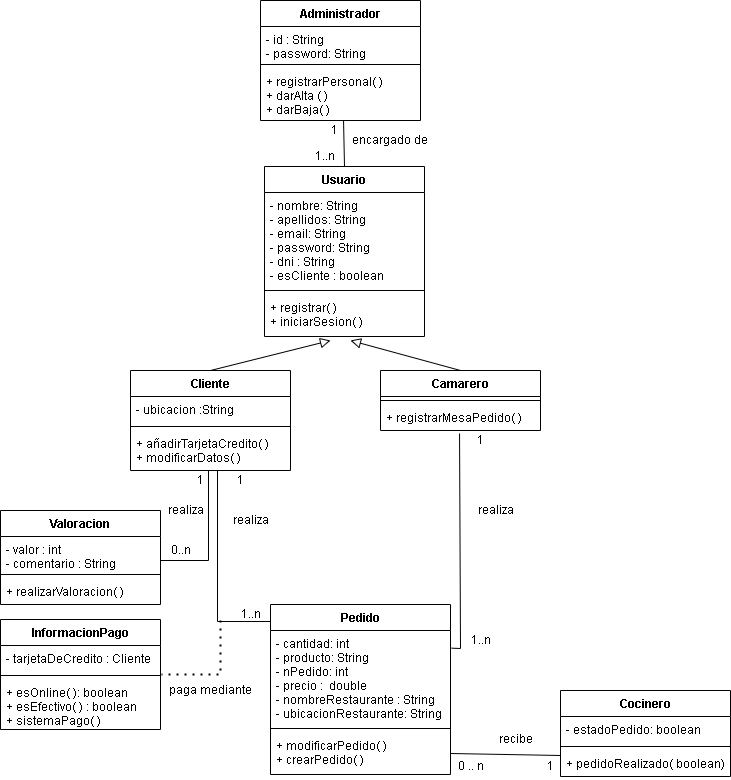

The diagram above was exported from draw.io. Its source (the exported page's mxGraphModel, read from the mxfile embedded in the PNG):
<mxGraphModel dx="1422" dy="794" grid="1" gridSize="10" guides="1" tooltips="1" connect="1" arrows="1" fold="1" page="1" pageScale="1" pageWidth="827" pageHeight="1169" math="0" shadow="0">
  <root>
    <mxCell id="0" />
    <mxCell id="1" parent="0" />
    <mxCell id="GvSVAbv8JYAAjq_JbU3b-1" value="Usuario" style="swimlane;fontStyle=1;align=center;verticalAlign=top;childLayout=stackLayout;horizontal=1;startSize=26;horizontalStack=0;resizeParent=1;resizeParentMax=0;resizeLast=0;collapsible=1;marginBottom=0;" vertex="1" parent="1">
      <mxGeometry x="334" y="176" width="160" height="170" as="geometry" />
    </mxCell>
    <mxCell id="GvSVAbv8JYAAjq_JbU3b-2" value="- nombre: String&#10;- apellidos: String &#10;- email: String&#10;- password: String&#10;- dni : String&#10;- esCliente : boolean&#10;" style="text;strokeColor=none;fillColor=none;align=left;verticalAlign=top;spacingLeft=4;spacingRight=4;overflow=hidden;rotatable=0;points=[[0,0.5],[1,0.5]];portConstraint=eastwest;" vertex="1" parent="GvSVAbv8JYAAjq_JbU3b-1">
      <mxGeometry y="26" width="160" height="94" as="geometry" />
    </mxCell>
    <mxCell id="GvSVAbv8JYAAjq_JbU3b-3" value="" style="line;strokeWidth=1;fillColor=none;align=left;verticalAlign=middle;spacingTop=-1;spacingLeft=3;spacingRight=3;rotatable=0;labelPosition=right;points=[];portConstraint=eastwest;" vertex="1" parent="GvSVAbv8JYAAjq_JbU3b-1">
      <mxGeometry y="120" width="160" height="8" as="geometry" />
    </mxCell>
    <mxCell id="GvSVAbv8JYAAjq_JbU3b-4" value="+ registrar( )&#10;+ iniciarSesion( )" style="text;strokeColor=none;fillColor=none;align=left;verticalAlign=top;spacingLeft=4;spacingRight=4;overflow=hidden;rotatable=0;points=[[0,0.5],[1,0.5]];portConstraint=eastwest;" vertex="1" parent="GvSVAbv8JYAAjq_JbU3b-1">
      <mxGeometry y="128" width="160" height="42" as="geometry" />
    </mxCell>
    <mxCell id="GvSVAbv8JYAAjq_JbU3b-9" value="Camarero" style="swimlane;fontStyle=1;align=center;verticalAlign=top;childLayout=stackLayout;horizontal=1;startSize=26;horizontalStack=0;resizeParent=1;resizeParentMax=0;resizeLast=0;collapsible=1;marginBottom=0;" vertex="1" parent="1">
      <mxGeometry x="450" y="380" width="160" height="60" as="geometry" />
    </mxCell>
    <mxCell id="GvSVAbv8JYAAjq_JbU3b-11" value="" style="line;strokeWidth=1;fillColor=none;align=left;verticalAlign=middle;spacingTop=-1;spacingLeft=3;spacingRight=3;rotatable=0;labelPosition=right;points=[];portConstraint=eastwest;" vertex="1" parent="GvSVAbv8JYAAjq_JbU3b-9">
      <mxGeometry y="26" width="160" height="8" as="geometry" />
    </mxCell>
    <mxCell id="GvSVAbv8JYAAjq_JbU3b-12" value="+ registrarMesaPedido( ) " style="text;strokeColor=none;fillColor=none;align=left;verticalAlign=top;spacingLeft=4;spacingRight=4;overflow=hidden;rotatable=0;points=[[0,0.5],[1,0.5]];portConstraint=eastwest;" vertex="1" parent="GvSVAbv8JYAAjq_JbU3b-9">
      <mxGeometry y="34" width="160" height="26" as="geometry" />
    </mxCell>
    <mxCell id="GvSVAbv8JYAAjq_JbU3b-13" value="" style="endArrow=block;startArrow=none;endFill=0;startFill=0;endSize=8;html=1;labelBackgroundColor=none;rounded=0;exitX=0.5;exitY=0;exitDx=0;exitDy=0;" edge="1" parent="1">
      <mxGeometry width="160" relative="1" as="geometry">
        <mxPoint x="280" y="380" as="sourcePoint" />
        <mxPoint x="400" y="350" as="targetPoint" />
      </mxGeometry>
    </mxCell>
    <mxCell id="GvSVAbv8JYAAjq_JbU3b-14" value="" style="endArrow=block;startArrow=none;endFill=0;startFill=0;endSize=8;html=1;labelBackgroundColor=none;rounded=0;exitX=0.5;exitY=0;exitDx=0;exitDy=0;" edge="1" parent="1" source="GvSVAbv8JYAAjq_JbU3b-9">
      <mxGeometry width="160" relative="1" as="geometry">
        <mxPoint x="330" y="410" as="sourcePoint" />
        <mxPoint x="420" y="350" as="targetPoint" />
      </mxGeometry>
    </mxCell>
    <mxCell id="GvSVAbv8JYAAjq_JbU3b-15" value="InformacionPago" style="swimlane;fontStyle=1;align=center;verticalAlign=top;childLayout=stackLayout;horizontal=1;startSize=26;horizontalStack=0;resizeParent=1;resizeParentMax=0;resizeLast=0;collapsible=1;marginBottom=0;" vertex="1" parent="1">
      <mxGeometry x="70" y="629" width="160" height="110" as="geometry" />
    </mxCell>
    <mxCell id="GvSVAbv8JYAAjq_JbU3b-16" value="- tarjetaDeCredito : Cliente" style="text;strokeColor=none;fillColor=none;align=left;verticalAlign=top;spacingLeft=4;spacingRight=4;overflow=hidden;rotatable=0;points=[[0,0.5],[1,0.5]];portConstraint=eastwest;" vertex="1" parent="GvSVAbv8JYAAjq_JbU3b-15">
      <mxGeometry y="26" width="160" height="26" as="geometry" />
    </mxCell>
    <mxCell id="GvSVAbv8JYAAjq_JbU3b-17" value="" style="line;strokeWidth=1;fillColor=none;align=left;verticalAlign=middle;spacingTop=-1;spacingLeft=3;spacingRight=3;rotatable=0;labelPosition=right;points=[];portConstraint=eastwest;" vertex="1" parent="GvSVAbv8JYAAjq_JbU3b-15">
      <mxGeometry y="52" width="160" height="8" as="geometry" />
    </mxCell>
    <mxCell id="GvSVAbv8JYAAjq_JbU3b-18" value="+ esOnline( ): boolean&#10;+ esEfectivo( ) : boolean&#10;+ sistemaPago( )&#10;" style="text;strokeColor=none;fillColor=none;align=left;verticalAlign=top;spacingLeft=4;spacingRight=4;overflow=hidden;rotatable=0;points=[[0,0.5],[1,0.5]];portConstraint=eastwest;" vertex="1" parent="GvSVAbv8JYAAjq_JbU3b-15">
      <mxGeometry y="60" width="160" height="50" as="geometry" />
    </mxCell>
    <mxCell id="GvSVAbv8JYAAjq_JbU3b-21" value="Valoracion" style="swimlane;fontStyle=1;align=center;verticalAlign=top;childLayout=stackLayout;horizontal=1;startSize=26;horizontalStack=0;resizeParent=1;resizeParentMax=0;resizeLast=0;collapsible=1;marginBottom=0;" vertex="1" parent="1">
      <mxGeometry x="70" y="520" width="160" height="94" as="geometry" />
    </mxCell>
    <mxCell id="GvSVAbv8JYAAjq_JbU3b-22" value="- valor : int&#10;- comentario : String&#10;" style="text;strokeColor=none;fillColor=none;align=left;verticalAlign=top;spacingLeft=4;spacingRight=4;overflow=hidden;rotatable=0;points=[[0,0.5],[1,0.5]];portConstraint=eastwest;" vertex="1" parent="GvSVAbv8JYAAjq_JbU3b-21">
      <mxGeometry y="26" width="160" height="34" as="geometry" />
    </mxCell>
    <mxCell id="GvSVAbv8JYAAjq_JbU3b-23" value="" style="line;strokeWidth=1;fillColor=none;align=left;verticalAlign=middle;spacingTop=-1;spacingLeft=3;spacingRight=3;rotatable=0;labelPosition=right;points=[];portConstraint=eastwest;" vertex="1" parent="GvSVAbv8JYAAjq_JbU3b-21">
      <mxGeometry y="60" width="160" height="8" as="geometry" />
    </mxCell>
    <mxCell id="GvSVAbv8JYAAjq_JbU3b-24" value="+ realizarValoracion( )" style="text;strokeColor=none;fillColor=none;align=left;verticalAlign=top;spacingLeft=4;spacingRight=4;overflow=hidden;rotatable=0;points=[[0,0.5],[1,0.5]];portConstraint=eastwest;" vertex="1" parent="GvSVAbv8JYAAjq_JbU3b-21">
      <mxGeometry y="68" width="160" height="26" as="geometry" />
    </mxCell>
    <mxCell id="GvSVAbv8JYAAjq_JbU3b-25" value="" style="endArrow=none;html=1;rounded=0;" edge="1" parent="1">
      <mxGeometry width="50" height="50" relative="1" as="geometry">
        <mxPoint x="278" y="480" as="sourcePoint" />
        <mxPoint x="230" y="570" as="targetPoint" />
        <Array as="points">
          <mxPoint x="278" y="570" />
        </Array>
      </mxGeometry>
    </mxCell>
    <mxCell id="GvSVAbv8JYAAjq_JbU3b-26" value="Pedido" style="swimlane;fontStyle=1;align=center;verticalAlign=top;childLayout=stackLayout;horizontal=1;startSize=26;horizontalStack=0;resizeParent=1;resizeParentMax=0;resizeLast=0;collapsible=1;marginBottom=0;" vertex="1" parent="1">
      <mxGeometry x="340" y="614" width="180" height="170" as="geometry" />
    </mxCell>
    <mxCell id="GvSVAbv8JYAAjq_JbU3b-27" value="- cantidad: int&#10;- producto: String&#10;- nPedido: int&#10;- precio :  double&#10;- nombreRestaurante : String&#10;- ubicacionRestaurante: String" style="text;strokeColor=none;fillColor=none;align=left;verticalAlign=top;spacingLeft=4;spacingRight=4;overflow=hidden;rotatable=0;points=[[0,0.5],[1,0.5]];portConstraint=eastwest;" vertex="1" parent="GvSVAbv8JYAAjq_JbU3b-26">
      <mxGeometry y="26" width="180" height="94" as="geometry" />
    </mxCell>
    <mxCell id="GvSVAbv8JYAAjq_JbU3b-28" value="" style="line;strokeWidth=1;fillColor=none;align=left;verticalAlign=middle;spacingTop=-1;spacingLeft=3;spacingRight=3;rotatable=0;labelPosition=right;points=[];portConstraint=eastwest;" vertex="1" parent="GvSVAbv8JYAAjq_JbU3b-26">
      <mxGeometry y="120" width="180" height="8" as="geometry" />
    </mxCell>
    <mxCell id="GvSVAbv8JYAAjq_JbU3b-29" value="+ modificarPedido( )&#10;+ crearPedido( )&#10;" style="text;strokeColor=none;fillColor=none;align=left;verticalAlign=top;spacingLeft=4;spacingRight=4;overflow=hidden;rotatable=0;points=[[0,0.5],[1,0.5]];portConstraint=eastwest;" vertex="1" parent="GvSVAbv8JYAAjq_JbU3b-26">
      <mxGeometry y="128" width="180" height="42" as="geometry" />
    </mxCell>
    <mxCell id="GvSVAbv8JYAAjq_JbU3b-34" value="" style="endArrow=none;html=1;rounded=0;" edge="1" parent="1">
      <mxGeometry width="50" height="50" relative="1" as="geometry">
        <mxPoint x="287" y="480" as="sourcePoint" />
        <mxPoint x="340" y="631" as="targetPoint" />
        <Array as="points">
          <mxPoint x="287" y="631" />
        </Array>
      </mxGeometry>
    </mxCell>
    <mxCell id="GvSVAbv8JYAAjq_JbU3b-35" value="" style="endArrow=none;html=1;rounded=0;exitX=0.494;exitY=1.115;exitDx=0;exitDy=0;exitPerimeter=0;entryX=1.006;entryY=0.188;entryDx=0;entryDy=0;entryPerimeter=0;" edge="1" parent="1" source="GvSVAbv8JYAAjq_JbU3b-12" target="GvSVAbv8JYAAjq_JbU3b-27">
      <mxGeometry width="50" height="50" relative="1" as="geometry">
        <mxPoint x="390" y="430" as="sourcePoint" />
        <mxPoint x="440" y="380" as="targetPoint" />
        <Array as="points">
          <mxPoint x="530" y="658" />
        </Array>
      </mxGeometry>
    </mxCell>
    <mxCell id="GvSVAbv8JYAAjq_JbU3b-36" value="" style="endArrow=none;dashed=1;html=1;dashPattern=1 3;strokeWidth=2;rounded=0;entryX=1.006;entryY=-0.1;entryDx=0;entryDy=0;entryPerimeter=0;" edge="1" parent="1" target="GvSVAbv8JYAAjq_JbU3b-18">
      <mxGeometry width="50" height="50" relative="1" as="geometry">
        <mxPoint x="290" y="630" as="sourcePoint" />
        <mxPoint x="440" y="460" as="targetPoint" />
        <Array as="points">
          <mxPoint x="290" y="684" />
        </Array>
      </mxGeometry>
    </mxCell>
    <mxCell id="GvSVAbv8JYAAjq_JbU3b-37" value="Cocinero" style="swimlane;fontStyle=1;align=center;verticalAlign=top;childLayout=stackLayout;horizontal=1;startSize=26;horizontalStack=0;resizeParent=1;resizeParentMax=0;resizeLast=0;collapsible=1;marginBottom=0;" vertex="1" parent="1">
      <mxGeometry x="630" y="700" width="170" height="86" as="geometry" />
    </mxCell>
    <mxCell id="GvSVAbv8JYAAjq_JbU3b-38" value="- estadoPedido: boolean" style="text;strokeColor=none;fillColor=none;align=left;verticalAlign=top;spacingLeft=4;spacingRight=4;overflow=hidden;rotatable=0;points=[[0,0.5],[1,0.5]];portConstraint=eastwest;" vertex="1" parent="GvSVAbv8JYAAjq_JbU3b-37">
      <mxGeometry y="26" width="170" height="26" as="geometry" />
    </mxCell>
    <mxCell id="GvSVAbv8JYAAjq_JbU3b-39" value="" style="line;strokeWidth=1;fillColor=none;align=left;verticalAlign=middle;spacingTop=-1;spacingLeft=3;spacingRight=3;rotatable=0;labelPosition=right;points=[];portConstraint=eastwest;" vertex="1" parent="GvSVAbv8JYAAjq_JbU3b-37">
      <mxGeometry y="52" width="170" height="8" as="geometry" />
    </mxCell>
    <mxCell id="GvSVAbv8JYAAjq_JbU3b-40" value="+ pedidoRealizado( boolean)" style="text;strokeColor=none;fillColor=none;align=left;verticalAlign=top;spacingLeft=4;spacingRight=4;overflow=hidden;rotatable=0;points=[[0,0.5],[1,0.5]];portConstraint=eastwest;" vertex="1" parent="GvSVAbv8JYAAjq_JbU3b-37">
      <mxGeometry y="60" width="170" height="26" as="geometry" />
    </mxCell>
    <mxCell id="GvSVAbv8JYAAjq_JbU3b-41" value="" style="endArrow=none;html=1;rounded=0;exitX=1;exitY=0.5;exitDx=0;exitDy=0;entryX=0;entryY=0.192;entryDx=0;entryDy=0;entryPerimeter=0;" edge="1" parent="1" source="GvSVAbv8JYAAjq_JbU3b-29" target="GvSVAbv8JYAAjq_JbU3b-40">
      <mxGeometry width="50" height="50" relative="1" as="geometry">
        <mxPoint x="390" y="630" as="sourcePoint" />
        <mxPoint x="440" y="580" as="targetPoint" />
      </mxGeometry>
    </mxCell>
    <mxCell id="GvSVAbv8JYAAjq_JbU3b-42" value="Administrador" style="swimlane;fontStyle=1;align=center;verticalAlign=top;childLayout=stackLayout;horizontal=1;startSize=26;horizontalStack=0;resizeParent=1;resizeParentMax=0;resizeLast=0;collapsible=1;marginBottom=0;" vertex="1" parent="1">
      <mxGeometry x="330" y="10" width="160" height="120" as="geometry" />
    </mxCell>
    <mxCell id="GvSVAbv8JYAAjq_JbU3b-43" value="- id : String&#10;- password: String " style="text;strokeColor=none;fillColor=none;align=left;verticalAlign=top;spacingLeft=4;spacingRight=4;overflow=hidden;rotatable=0;points=[[0,0.5],[1,0.5]];portConstraint=eastwest;" vertex="1" parent="GvSVAbv8JYAAjq_JbU3b-42">
      <mxGeometry y="26" width="160" height="34" as="geometry" />
    </mxCell>
    <mxCell id="GvSVAbv8JYAAjq_JbU3b-44" value="" style="line;strokeWidth=1;fillColor=none;align=left;verticalAlign=middle;spacingTop=-1;spacingLeft=3;spacingRight=3;rotatable=0;labelPosition=right;points=[];portConstraint=eastwest;" vertex="1" parent="GvSVAbv8JYAAjq_JbU3b-42">
      <mxGeometry y="60" width="160" height="8" as="geometry" />
    </mxCell>
    <mxCell id="GvSVAbv8JYAAjq_JbU3b-45" value="+ registrarPersonal( )&#10;+ darAlta ( )&#10;+ darBaja( )" style="text;strokeColor=none;fillColor=none;align=left;verticalAlign=top;spacingLeft=4;spacingRight=4;overflow=hidden;rotatable=0;points=[[0,0.5],[1,0.5]];portConstraint=eastwest;" vertex="1" parent="GvSVAbv8JYAAjq_JbU3b-42">
      <mxGeometry y="68" width="160" height="52" as="geometry" />
    </mxCell>
    <mxCell id="GvSVAbv8JYAAjq_JbU3b-50" value="Cliente" style="swimlane;fontStyle=1;align=center;verticalAlign=top;childLayout=stackLayout;horizontal=1;startSize=26;horizontalStack=0;resizeParent=1;resizeParentMax=0;resizeLast=0;collapsible=1;marginBottom=0;" vertex="1" parent="1">
      <mxGeometry x="200" y="380" width="160" height="100" as="geometry" />
    </mxCell>
    <mxCell id="GvSVAbv8JYAAjq_JbU3b-51" value="- ubicacion :String" style="text;strokeColor=none;fillColor=none;align=left;verticalAlign=top;spacingLeft=4;spacingRight=4;overflow=hidden;rotatable=0;points=[[0,0.5],[1,0.5]];portConstraint=eastwest;" vertex="1" parent="GvSVAbv8JYAAjq_JbU3b-50">
      <mxGeometry y="26" width="160" height="26" as="geometry" />
    </mxCell>
    <mxCell id="GvSVAbv8JYAAjq_JbU3b-52" value="" style="line;strokeWidth=1;fillColor=none;align=left;verticalAlign=middle;spacingTop=-1;spacingLeft=3;spacingRight=3;rotatable=0;labelPosition=right;points=[];portConstraint=eastwest;" vertex="1" parent="GvSVAbv8JYAAjq_JbU3b-50">
      <mxGeometry y="52" width="160" height="8" as="geometry" />
    </mxCell>
    <mxCell id="GvSVAbv8JYAAjq_JbU3b-53" value="+ añadirTarjetaCredito( )&#10;+ modificarDatos( )" style="text;strokeColor=none;fillColor=none;align=left;verticalAlign=top;spacingLeft=4;spacingRight=4;overflow=hidden;rotatable=0;points=[[0,0.5],[1,0.5]];portConstraint=eastwest;" vertex="1" parent="GvSVAbv8JYAAjq_JbU3b-50">
      <mxGeometry y="60" width="160" height="40" as="geometry" />
    </mxCell>
    <mxCell id="GvSVAbv8JYAAjq_JbU3b-54" value="" style="endArrow=none;html=1;rounded=0;entryX=0.5;entryY=0;entryDx=0;entryDy=0;exitX=0.519;exitY=1;exitDx=0;exitDy=0;exitPerimeter=0;" edge="1" parent="1" source="GvSVAbv8JYAAjq_JbU3b-45" target="GvSVAbv8JYAAjq_JbU3b-1">
      <mxGeometry width="50" height="50" relative="1" as="geometry">
        <mxPoint x="410" y="100" as="sourcePoint" />
        <mxPoint x="414" y="146" as="targetPoint" />
      </mxGeometry>
    </mxCell>
    <mxCell id="GvSVAbv8JYAAjq_JbU3b-55" value="realiza" style="text;html=1;align=center;verticalAlign=middle;resizable=0;points=[];autosize=1;strokeColor=none;fillColor=none;" vertex="1" parent="1">
      <mxGeometry x="230" y="510" width="50" height="20" as="geometry" />
    </mxCell>
    <mxCell id="GvSVAbv8JYAAjq_JbU3b-56" value="paga mediante" style="text;html=1;align=center;verticalAlign=middle;resizable=0;points=[];autosize=1;strokeColor=none;fillColor=none;" vertex="1" parent="1">
      <mxGeometry x="230" y="690" width="100" height="20" as="geometry" />
    </mxCell>
    <mxCell id="GvSVAbv8JYAAjq_JbU3b-57" value="realiza" style="text;html=1;align=center;verticalAlign=middle;resizable=0;points=[];autosize=1;strokeColor=none;fillColor=none;" vertex="1" parent="1">
      <mxGeometry x="295" y="520" width="50" height="20" as="geometry" />
    </mxCell>
    <mxCell id="GvSVAbv8JYAAjq_JbU3b-58" value="realiza" style="text;html=1;align=center;verticalAlign=middle;resizable=0;points=[];autosize=1;strokeColor=none;fillColor=none;" vertex="1" parent="1">
      <mxGeometry x="540" y="510" width="50" height="20" as="geometry" />
    </mxCell>
    <mxCell id="GvSVAbv8JYAAjq_JbU3b-59" value="recibe" style="text;html=1;align=center;verticalAlign=middle;resizable=0;points=[];autosize=1;strokeColor=none;fillColor=none;" vertex="1" parent="1">
      <mxGeometry x="560" y="739" width="50" height="20" as="geometry" />
    </mxCell>
    <mxCell id="GvSVAbv8JYAAjq_JbU3b-60" value="1" style="text;html=1;align=center;verticalAlign=middle;resizable=0;points=[];autosize=1;strokeColor=none;fillColor=none;" vertex="1" parent="1">
      <mxGeometry x="300" y="480" width="20" height="20" as="geometry" />
    </mxCell>
    <mxCell id="GvSVAbv8JYAAjq_JbU3b-61" value="1..n" style="text;html=1;align=center;verticalAlign=middle;resizable=0;points=[];autosize=1;strokeColor=none;fillColor=none;" vertex="1" parent="1">
      <mxGeometry x="300" y="614" width="40" height="20" as="geometry" />
    </mxCell>
    <mxCell id="GvSVAbv8JYAAjq_JbU3b-62" value="1" style="text;html=1;align=center;verticalAlign=middle;resizable=0;points=[];autosize=1;strokeColor=none;fillColor=none;" vertex="1" parent="1">
      <mxGeometry x="540" y="440" width="20" height="20" as="geometry" />
    </mxCell>
    <mxCell id="GvSVAbv8JYAAjq_JbU3b-63" value="1..n" style="text;html=1;align=center;verticalAlign=middle;resizable=0;points=[];autosize=1;strokeColor=none;fillColor=none;" vertex="1" parent="1">
      <mxGeometry x="530" y="640" width="40" height="20" as="geometry" />
    </mxCell>
    <mxCell id="GvSVAbv8JYAAjq_JbU3b-64" value="0 .. n" style="text;html=1;align=center;verticalAlign=middle;resizable=0;points=[];autosize=1;strokeColor=none;fillColor=none;" vertex="1" parent="1">
      <mxGeometry x="520" y="766" width="40" height="20" as="geometry" />
    </mxCell>
    <mxCell id="GvSVAbv8JYAAjq_JbU3b-65" value="1" style="text;html=1;align=center;verticalAlign=middle;resizable=0;points=[];autosize=1;strokeColor=none;fillColor=none;" vertex="1" parent="1">
      <mxGeometry x="610" y="766" width="20" height="20" as="geometry" />
    </mxCell>
    <mxCell id="GvSVAbv8JYAAjq_JbU3b-66" value="1" style="text;html=1;align=center;verticalAlign=middle;resizable=0;points=[];autosize=1;strokeColor=none;fillColor=none;" vertex="1" parent="1">
      <mxGeometry x="260" y="480" width="20" height="20" as="geometry" />
    </mxCell>
    <mxCell id="GvSVAbv8JYAAjq_JbU3b-68" value="0..n" style="text;html=1;align=center;verticalAlign=middle;resizable=0;points=[];autosize=1;strokeColor=none;fillColor=none;" vertex="1" parent="1">
      <mxGeometry x="230" y="550" width="40" height="20" as="geometry" />
    </mxCell>
    <mxCell id="GvSVAbv8JYAAjq_JbU3b-69" value="encargado de" style="text;html=1;align=center;verticalAlign=middle;resizable=0;points=[];autosize=1;strokeColor=none;fillColor=none;" vertex="1" parent="1">
      <mxGeometry x="414" y="140" width="90" height="20" as="geometry" />
    </mxCell>
    <mxCell id="GvSVAbv8JYAAjq_JbU3b-70" value="1" style="text;html=1;align=center;verticalAlign=middle;resizable=0;points=[];autosize=1;strokeColor=none;fillColor=none;" vertex="1" parent="1">
      <mxGeometry x="394" y="130" width="20" height="20" as="geometry" />
    </mxCell>
    <mxCell id="GvSVAbv8JYAAjq_JbU3b-71" value="1..n" style="text;html=1;align=center;verticalAlign=middle;resizable=0;points=[];autosize=1;strokeColor=none;fillColor=none;" vertex="1" parent="1">
      <mxGeometry x="374" y="156" width="40" height="20" as="geometry" />
    </mxCell>
  </root>
</mxGraphModel>